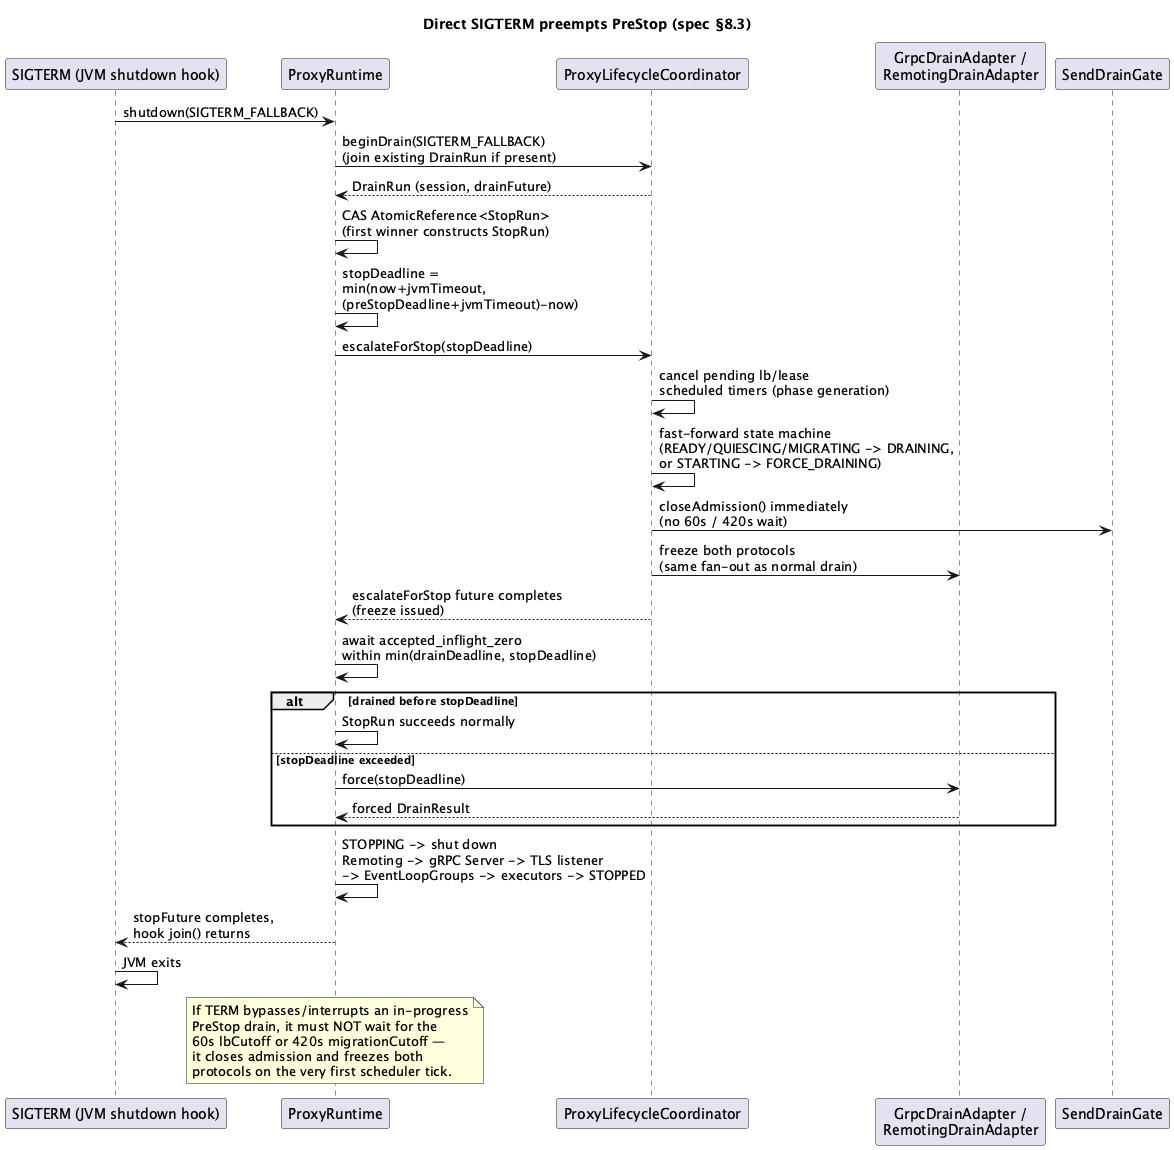

The diagram above was rendered by PlantUML. Its source (embedded in the PNG):
@startuml
title "Direct SIGTERM preempts PreStop (spec §8.3)"
participant "SIGTERM (JVM shutdown hook)" as Term
participant "ProxyRuntime" as Runtime
participant "ProxyLifecycleCoordinator" as Coord
participant "GrpcDrainAdapter /\nRemotingDrainAdapter" as Adapters
participant "SendDrainGate" as Gate

Term -> Runtime : shutdown(SIGTERM_FALLBACK)
Runtime -> Coord : beginDrain(SIGTERM_FALLBACK)\n(join existing DrainRun if present)
Coord --> Runtime : DrainRun (session, drainFuture)

Runtime -> Runtime : CAS AtomicReference<StopRun>\n(first winner constructs StopRun)
Runtime -> Runtime : stopDeadline =\nmin(now+jvmTimeout,\n(preStopDeadline+jvmTimeout)-now)

Runtime -> Coord : escalateForStop(stopDeadline)
Coord -> Coord : cancel pending lb/lease\nscheduled timers (phase generation)
Coord -> Coord : fast-forward state machine\n(READY/QUIESCING/MIGRATING -> DRAINING,\nor STARTING -> FORCE_DRAINING)
Coord -> Gate : closeAdmission() immediately\n(no 60s / 420s wait)
Coord -> Adapters : freeze both protocols\n(same fan-out as normal drain)
Coord --> Runtime : escalateForStop future completes\n(freeze issued)

Runtime -> Runtime : await accepted_inflight_zero\nwithin min(drainDeadline, stopDeadline)

alt drained before stopDeadline
  Runtime -> Runtime : StopRun succeeds normally
else stopDeadline exceeded
  Runtime -> Adapters : force(stopDeadline)
  Adapters --> Runtime : forced DrainResult
end

Runtime -> Runtime : STOPPING -> shut down\nRemoting -> gRPC Server -> TLS listener\n-> EventLoopGroups -> executors -> STOPPED
Runtime --> Term : stopFuture completes,\nhook join() returns
Term -> Term : JVM exits

note over Runtime
  If TERM bypasses/interrupts an in-progress
  PreStop drain, it must NOT wait for the
  60s lbCutoff or 420s migrationCutoff —
  it closes admission and freezes both
  protocols on the very first scheduler tick.
end note
@enduml